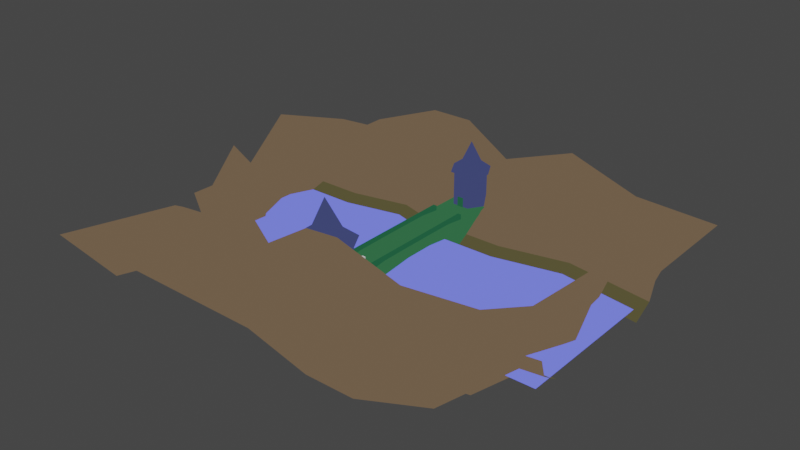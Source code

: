 # Source: bridge_stone.blend  (saved by Blender 2.82.7; exported with 4.5.12 LTS)
import bpy
from mathutils import Matrix  # noqa: F401  (used for matrix-valued properties, if any)

bpy.ops.wm.read_factory_settings(use_empty=True)
scene = bpy.context.scene
scene.name = 'Scene'

# ---- collections
col_collection = bpy.data.collections.new('Collection'); scene.collection.children.link(col_collection)

# ---- materials (node trees are filled in below, after node groups)
mat_mat1 = bpy.data.materials.new('mat1')
mat_mat1.alpha_threshold = 0.0
mat_mat1.use_transparent_shadow = False
mat_mat1.line_color = (0.0, 0.0, 0.0, 1.0)
mat_mat2 = bpy.data.materials.new('mat2')
mat_mat2.use_transparent_shadow = False
mat_mat3 = bpy.data.materials.new('mat3')
mat_mat3.use_transparent_shadow = False
mat_mat4 = bpy.data.materials.new('mat4')
mat_mat4.use_transparent_shadow = False
mat_mat5 = bpy.data.materials.new('mat5')
mat_mat5.use_transparent_shadow = False
mat_mat6 = bpy.data.materials.new('mat6')
mat_mat6.use_transparent_shadow = False

# ---- material node trees
mat_mat1.use_nodes = True; mat_mat1.node_tree.nodes.clear()
_N = mat_mat1.node_tree.nodes; _L = mat_mat1.node_tree.links
n0 = _N.new('ShaderNodeOutputMaterial'); n0.name = 'Material Output'; n0.location = (300, 300)
n1 = _N.new('ShaderNodeRGB'); n1.name = 'RGB'; n1.location = (9, 283)
n1.outputs[0].default_value = (0.02735, 0.1193, 0.04921, 1.0)
_L.new(n1.outputs[0], n0.inputs[0])
n0.is_active_output = True
mat_mat2.use_nodes = True; mat_mat2.node_tree.nodes.clear()
_N = mat_mat2.node_tree.nodes; _L = mat_mat2.node_tree.links
n0 = _N.new('ShaderNodeOutputMaterial'); n0.name = 'Material Output'; n0.location = (300, 300)
n1 = _N.new('ShaderNodeRGB'); n1.name = 'RGB'; n1.location = (87, 301)
n1.outputs[0].default_value = (0.1496, 0.1777, 1.0, 1.0)
_L.new(n1.outputs[0], n0.inputs[0])
n0.is_active_output = True
mat_mat3.use_nodes = True; mat_mat3.node_tree.nodes.clear()
_N = mat_mat3.node_tree.nodes; _L = mat_mat3.node_tree.links
n0 = _N.new('ShaderNodeOutputMaterial'); n0.name = 'Material Output'; n0.location = (300, 300)
n1 = _N.new('ShaderNodeRGB'); n1.name = 'RGB'; n1.location = (87, 301)
n1.outputs[0].default_value = (0.01393, 0.08898, 0.04114, 1.0)
_L.new(n1.outputs[0], n0.inputs[0])
n0.is_active_output = True
mat_mat4.use_nodes = True; mat_mat4.node_tree.nodes.clear()
_N = mat_mat4.node_tree.nodes; _L = mat_mat4.node_tree.links
n0 = _N.new('ShaderNodeOutputMaterial'); n0.name = 'Material Output'; n0.location = (300, 300)
n1 = _N.new('ShaderNodeRGB'); n1.name = 'RGB'; n1.location = (87, 301)
n1.outputs[0].default_value = (0.1329, 0.09025, 0.05499, 1.0)
_L.new(n1.outputs[0], n0.inputs[0])
n0.is_active_output = True
mat_mat5.use_nodes = True; mat_mat5.node_tree.nodes.clear()
_N = mat_mat5.node_tree.nodes; _L = mat_mat5.node_tree.links
n0 = _N.new('ShaderNodeOutputMaterial'); n0.name = 'Material Output'; n0.location = (300, 300)
n1 = _N.new('ShaderNodeRGB'); n1.name = 'RGB'; n1.location = (87, 301)
n1.outputs[0].default_value = (0.07829, 0.06973, 0.03034, 1.0)
_L.new(n1.outputs[0], n0.inputs[0])
n0.is_active_output = True
mat_mat6.use_nodes = True; mat_mat6.node_tree.nodes.clear()
_N = mat_mat6.node_tree.nodes; _L = mat_mat6.node_tree.links
n0 = _N.new('ShaderNodeOutputMaterial'); n0.name = 'Material Output'; n0.location = (300, 300)
n1 = _N.new('ShaderNodeRGB'); n1.name = 'RGB'; n1.location = (87, 301)
n1.outputs[0].default_value = (0.04073, 0.0499, 0.14, 1.0)
_L.new(n1.outputs[0], n0.inputs[0])
n0.is_active_output = True

# ---- world
world_world = bpy.data.worlds.new('World'); scene.world = world_world
world_world.use_nodes = True; world_world.node_tree.nodes.clear()
_N = world_world.node_tree.nodes; _L = world_world.node_tree.links
n0 = _N.new('ShaderNodeOutputWorld'); n0.name = 'World Output'; n0.location = (300, 300)
n1 = _N.new('ShaderNodeBackground'); n1.name = 'Background'; n1.location = (10, 300)
n1.inputs[0].default_value = (0.05088, 0.05088, 0.05088, 1.0)
_L.new(n1.outputs[0], n0.inputs[0])
n0.is_active_output = True
world_world.color = (0.05088, 0.05088, 0.05088)
world_world.use_sun_shadow = False
world_world.sun_shadow_jitter_overblur = 0.0

# ---- meshes
me_bridge_stone = bpy.data.meshes.new('bridge_stone')
me_bridge_stone.from_pydata([(10.02, 99.48, -0.9292), (10.02, 99.48, -16.16), (10.09, -35.67, -0.9292), (10.09, -35.67, -16.16), (-10.15, 99.48, -0.9292), (-10.15, 99.48, -16.16), (-10.09, -35.67, -0.9292), (-10.09, -35.67, -16.16), (10.05, 56.19, 0.6574), (-10.13, 56.19, -6.58), (10.05, 56.19, -6.58), (-10.13, 56.19, 0.6574), (-10.1, -4.271, -15.85), (10.07, -4.271, -0.6149), (-10.1, -4.271, -0.6149), (10.07, -4.271, -15.85), (-10.13, 66.98, -0.6149), (10.04, 66.98, -15.85), (-10.13, 66.98, -15.85), (10.04, 66.98, -0.6149), (-10.11, 23.12, 0.7798), (10.06, 23.12, -4.708), (-10.11, 23.12, -4.708), (10.06, 23.12, 0.7798), (-10.12, 39.93, -4.711), (10.05, 39.93, 0.7768), (-10.12, 39.93, 0.7768), (10.05, 39.93, -4.711), (-10.11, 5.617, -6.579), (10.06, 5.617, 0.6589), (-10.11, 5.617, 0.6589), (10.06, 5.617, -6.579), (-110.5, -17.82, -14.63), (113.6, -17.82, -14.63), (-110.5, 80.02, -14.63), (113.6, 80.02, -14.63), (-8.849, -4.331, -0.8696), (-8.849, -4.331, 2.08), (-9.244, 67.65, -0.8696), (-9.244, 67.65, 2.08), (-6.849, -4.32, -0.8696), (-6.849, -4.32, 2.08), (-7.244, 67.66, -0.8696), (-7.244, 67.66, 2.08), (7.229, -4.624, -0.8704), (7.229, -4.624, 2.081), (7.214, 67.39, -0.8704), (7.214, 67.39, 2.081), (9.23, -4.624, -0.8704), (9.23, -4.624, 2.081), (9.215, 67.4, -0.8704), (9.215, 67.4, 2.081), (114.6, -20.9, 1.761), (114.6, -2.401, -17.48), (117.3, -93.06, 19.66), (-115.3, -12.58, -10.91), (-115.1, -20.9, 1.761), (-115.1, -2.401, -17.48), (-115.4, -91.4, 12.33), (114.4, -12.58, -10.91), (-115.1, -15.6, -1.177), (114.5, -15.6, -1.177), (-57.48, -90.46, 12.76), (-57.7, 2.823, -17.48), (-57.86, -19.38, -0.6163), (-57.92, -7.354, -10.91), (-57.67, -12.03, -5.943), (73.03, -26.82, 1.761), (72.81, -18.5, -10.91), (72.97, -21.52, -1.177), (73.93, -89.19, 1.761), (73.03, -2.749, -17.48), (48.05, -89.19, 1.761), (47.15, 3.868, -17.48), (47.26, -23.54, 0.0007752), (46.93, -6.309, -10.91), (46.99, -15.23, -4.372), (17.41, -91.51, 12.76), (14.99, 8.919, -16.5), (17.44, -23.35, -1.104), (14.77, -1.258, -9.933), (17.33, -17.78, -3.549), (-77.24, -88.15, 1.761), (-78.14, 2.823, -17.48), (-78.14, -15.68, 1.761), (-78.36, -7.354, -10.91), (-78.2, -10.38, -1.177), (-111.3, 80.79, 1.761), (-111.3, 60.59, -17.48), (-111.9, 142.6, 1.761), (118.6, 71.57, -10.91), (118.4, 80.79, 1.761), (118.4, 60.59, -17.48), (117.8, 142.6, 1.761), (-111.0, 71.57, -10.91), (118.5, 75.49, -1.177), (-111.2, 75.49, -1.177), (29.74, 141.5, 18.14), (30.34, 60.59, -17.48), (29.37, 82.99, -2.123), (30.56, 71.57, -10.91), (29.29, 78.39, -6.07), (-69.69, 80.79, 1.761), (-69.47, 71.57, -10.91), (-69.64, 75.49, -1.177), (-69.4, 145.0, 17.82), (-69.69, 60.59, -17.48), (-43.52, 145.0, 17.82), (-37.18, 67.58, -17.48), (-37.18, 87.77, 1.761), (-36.96, 78.55, -10.91), (-37.12, 82.47, -1.177), (-14.46, 142.6, 1.761), (-13.86, 60.59, -17.48), (-14.38, 86.54, -1.418), (-13.63, 71.57, -10.91), (-14.32, 81.24, -4.356), (68.52, 146.2, 1.761), (68.77, 68.79, -17.48), (69.12, 88.99, 1.761), (69.0, 79.77, -10.91), (68.83, 83.69, -1.177), (-74.84, -25.38, -24.22), (-82.51, -33.3, 23.53), (-86.59, 84.28, -24.22), (-92.5, 88.09, 23.53), (87.32, -28.27, -24.22), (93.23, -32.08, 23.53), (81.28, 88.6, -24.22), (86.9, 95.64, 23.53), (-50.58, 95.49, -24.22), (-51.97, 104.8, 18.24), (39.96, 88.02, 33.17), (38.59, 83.43, -24.03), (-101.2, 51.81, -24.22), (-108.3, 53.82, 32.84), (-89.34, -7.926, -24.22), (-96.36, -9.819, 15.09), (93.86, -1.336, -24.22), (99.8, -2.052, 13.91), (105.3, 25.76, -24.22), (111.3, 25.47, 23.53), (92.28, 64.22, -23.58), (101.6, 69.81, 6.964), (-47.63, -29.47, -24.22), (-48.18, -38.34, 42.69), (52.28, -33.88, -24.22), (55.4, -37.68, 23.53), (29.19, -48.33, 42.05), (30.26, -33.88, -24.22), (-106.2, 26.77, 12.81), (-92.0, 25.84, -22.85), (-98.42, 8.754, 31.33), (-92.75, 9.561, -24.46), (-25.19, 96.19, -24.22), (-24.1, 103.2, 29.45), (9.74, 94.75, -25.42), (13.88, 107.7, 17.92), (63.41, 92.63, 17.37), (62.89, 84.9, -24.32), (5.346, -43.17, 36.73), (6.092, -36.26, -25.68), (-21.01, -41.78, 19.73), (-22.88, -35.48, -24.95), (14.77, -26.42, 21.55), (14.77, -26.42, -8.65), (17.55, -26.41, 22.01), (8.046, -38.11, -8.65), (9.436, -40.51, 22.01), (-5.444, -38.13, -8.65), (-6.827, -40.54, 22.01), (-12.21, -26.46, -8.65), (-14.98, -26.47, 22.01), (-5.482, -14.77, -8.65), (-6.873, -12.37, 22.01), (8.008, -14.75, -8.65), (9.391, -12.34, 22.01), (8.046, -38.11, 21.55), (-5.444, -38.13, 21.55), (-12.21, -26.46, 21.55), (-5.482, -14.77, 21.55), (8.008, -14.75, 21.55), (9.577, -26.43, 28.0), (5.441, -33.62, 28.0), (-2.854, -33.63, 28.0), (-7.014, -26.45, 28.0), (-2.878, -19.26, 28.0), (5.418, -19.25, 28.0), (1.282, -26.44, 44.7), (-0.3421, -14.94, -0.9767), (-0.3421, -14.94, 4.438), (-0.3421, -14.25, -0.9767), (-0.3421, -14.25, 4.438), (2.922, -14.94, -0.9767), (2.922, -14.94, 4.438), (2.922, -14.25, -0.9767), (2.922, -14.25, 4.438), (-9.848, 88.32, 18.06), (-9.848, 88.32, -3.243), (-11.8, 88.36, 18.38), (-4.955, 96.48, -3.243), (-5.905, 98.19, 18.38), (4.558, 96.33, -3.243), (5.564, 98.0, 18.38), (9.178, 88.01, -3.243), (11.13, 87.98, 18.38), (4.285, 79.85, -3.243), (5.235, 78.14, 18.38), (-5.228, 80.01, -3.243), (-6.235, 78.33, 18.38), (-4.955, 96.48, 18.06), (4.558, 96.33, 18.06), (9.178, 88.01, 18.06), (4.285, 79.85, 18.06), (-5.228, 80.01, 18.06), (-6.185, 88.26, 22.61), (-3.176, 93.28, 22.61), (2.674, 93.18, 22.61), (5.515, 88.07, 22.61), (2.506, 83.05, 22.61), (-3.344, 83.15, 22.61), (-0.3352, 88.17, 34.38), (1.079, 80.09, -0.9767), (1.079, 80.09, 4.438), (1.067, 79.4, -0.9767), (1.067, 79.4, 4.438), (-2.184, 80.15, -0.9767), (-2.184, 80.15, 4.438), (-2.197, 79.46, -0.9767), (-2.197, 79.46, 4.438)], [], [(13, 14, 6, 2), (18, 16, 4, 5), (15, 13, 2, 3), (12, 14, 30, 28), (24, 26, 11, 9), (19, 16, 11, 8), (18, 17, 10, 9), (7, 6, 14, 12), (31, 29, 13, 15), (28, 31, 15, 12), (29, 30, 14, 13), (0, 4, 16, 19), (32, 33, 35, 34), (1, 0, 19, 17), (9, 11, 16, 18), (17, 19, 8, 10), (22, 20, 26, 24), (24, 27, 21, 22), (28, 30, 20, 22), (25, 26, 20, 23), (8, 11, 26, 25), (9, 10, 27, 24), (10, 8, 25, 27), (27, 25, 23, 21), (23, 20, 30, 29), (22, 21, 31, 28), (21, 23, 29, 31), (36, 37, 39, 38), (38, 39, 43, 42), (42, 43, 41, 40), (40, 41, 37, 36), (44, 45, 47, 46), (43, 39, 37, 41), (46, 47, 51, 50), (50, 51, 49, 48), (48, 49, 45, 44), (51, 47, 45, 49), (64, 84, 82, 62), (68, 69, 61, 59), (71, 68, 59, 53), (69, 67, 52, 61), (86, 84, 64, 66), (83, 85, 65, 63), (85, 86, 66, 65), (67, 74, 72, 70), (134, 135, 150, 151), (76, 74, 67, 69), (73, 75, 68, 71), (75, 76, 69, 68), (80, 81, 76, 75), (78, 80, 75, 73), (81, 79, 74, 76), (74, 79, 77, 72), (66, 64, 79, 81), (63, 65, 80, 78), (65, 66, 81, 80), (56, 58, 82, 84), (55, 60, 86, 85), (57, 55, 85, 83), (60, 56, 84, 86), (67, 70, 54, 52), (109, 107, 105, 102), (103, 104, 96, 94), (106, 103, 94, 88), (104, 102, 87, 96), (121, 119, 99, 101), (118, 120, 100, 98), (120, 121, 101, 100), (87, 102, 105, 89), (119, 117, 97, 99), (111, 109, 102, 104), (108, 110, 103, 106), (110, 111, 104, 103), (115, 116, 111, 110), (113, 115, 110, 108), (116, 114, 109, 111), (114, 99, 97, 112), (101, 99, 114, 116), (98, 100, 115, 113), (100, 101, 116, 115), (79, 64, 62, 77), (90, 95, 121, 120), (92, 90, 120, 118), (95, 91, 119, 121), (109, 114, 112, 107), (154, 156, 157, 155), (151, 150, 152, 153), (128, 129, 158, 159), (130, 154, 155, 131), (124, 130, 131, 125), (161, 160, 148, 149), (159, 158, 132, 133), (140, 138, 139, 141), (153, 152, 137, 136), (126, 127, 139, 138), (136, 137, 123, 122), (122, 123, 145, 144), (156, 133, 132, 157), (146, 149, 148, 147), (119, 91, 93, 117), (142, 140, 141, 143), (134, 124, 125, 135), (142, 143, 129, 128), (126, 146, 147, 127), (163, 162, 160, 161), (144, 145, 162, 163), (167, 177, 178, 169), (172, 185, 186, 174), (164, 166, 168, 177), (165, 164, 177, 167), (170, 184, 185, 172), (177, 168, 170, 178), (171, 179, 180, 173), (168, 183, 184, 170), (178, 170, 172, 179), (173, 180, 181, 175), (179, 172, 174, 180), (175, 181, 164, 165), (174, 186, 187, 176), (180, 174, 176, 181), (169, 178, 179, 171), (166, 182, 183, 168), (181, 176, 166, 164), (183, 182, 188), (185, 184, 188), (187, 186, 188), (184, 183, 188), (186, 185, 188), (182, 187, 188), (176, 187, 182, 166), (189, 190, 192, 191), (191, 192, 196, 195), (195, 196, 194, 193), (205, 218, 219, 207), (200, 210, 211, 202), (196, 192, 190, 194), (197, 199, 201, 210), (198, 197, 210, 200), (203, 217, 218, 205), (210, 201, 203, 211), (204, 212, 213, 206), (201, 216, 217, 203), (211, 203, 205, 212), (206, 213, 214, 208), (212, 205, 207, 213), (208, 214, 197, 198), (207, 219, 220, 209), (213, 207, 209, 214), (202, 211, 212, 204), (199, 215, 216, 201), (214, 209, 199, 197), (216, 215, 221), (218, 217, 221), (220, 219, 221), (217, 216, 221), (219, 218, 221), (215, 220, 221), (209, 220, 215, 199), (222, 223, 225, 224), (224, 225, 229, 228), (228, 229, 227, 226), (229, 225, 223, 227)])
me_bridge_stone.polygons.foreach_set('material_index', [0, 0, 0, 0, 0, 0, 0, 0, 0, 0, 0, 0, 1, 0, 0, 0, 0, 0, 0, 0, 0, 0, 0, 0, 0, 0, 0, 2, 2, 2, 2, 2, 2, 2, 2, 2, 2, 3, 3, 4, 3, 3, 4, 3, 3, 3, 3, 4, 3, 3, 4, 3, 3, 3, 4, 3, 3, 3, 4, 3, 3, 3, 3, 4, 3, 3, 4, 3, 3, 3, 3, 4, 3, 3, 4, 3, 3, 3, 4, 3, 3, 3, 4, 3, 3, 3, 3, 3, 3, 3, 3, 3, 3, 3, 3, 3, 3, 3, 3, 3, 3, 3, 3, 3, 3, 3, 5, 5, 5, 5, 5, 5, 5, 5, 5, 5, 5, 5, 5, 5, 5, 5, 5, 5, 5, 5, 5, 5, 5, 5, 2, 2, 2, 5, 5, 2, 5, 5, 5, 5, 5, 5, 5, 5, 5, 5, 5, 5, 5, 5, 5, 5, 5, 5, 5, 5, 5, 5, 2, 2, 2, 2])
_uv = me_bridge_stone.uv_layers.new(name='UVMap')
_uv.uv.foreach_set('vector', [0.3162, 0.5859, 0.2726, 0.5859, 0.2726, 0.5179, 0.3162, 0.5179, 0.3527, 0.5882, 0.3198, 0.5882, 0.3204, 0.5179, 0.3534, 0.5179, 0.3899, 0.5859, 0.3569, 0.5859, 0.3576, 0.5179, 0.3906, 0.5179, 0.3527, 0.7425, 0.3198, 0.7425, 0.317, 0.7211, 0.3327, 0.7211, 0.3286, 0.6468, 0.3168, 0.6468, 0.317, 0.6116, 0.3327, 0.6116, 0.3162, 0.7404, 0.2726, 0.7404, 0.2726, 0.7169, 0.3162, 0.7169, 0.5213, 0.8191, 0.4776, 0.819, 0.4776, 0.7883, 0.5213, 0.7883, 0.3534, 0.8104, 0.3204, 0.8104, 0.3198, 0.7425, 0.3527, 0.7425, 0.3699, 0.6073, 0.3542, 0.6073, 0.3569, 0.5859, 0.3899, 0.5859, 0.5213, 0.6784, 0.4776, 0.6784, 0.4776, 0.649, 0.5213, 0.649, 0.3162, 0.6074, 0.2726, 0.6075, 0.2726, 0.5859, 0.3162, 0.5859, 0.3162, 0.8108, 0.2726, 0.8108, 0.2726, 0.7404, 0.3162, 0.7404, 0.7964, 0.5148, 0.7964, 0.9997, 0.5847, 0.9997, 0.5847, 0.5148, 0.3906, 0.8104, 0.3576, 0.8104, 0.3569, 0.7401, 0.3899, 0.7401, 0.3327, 0.6116, 0.317, 0.6116, 0.3198, 0.5882, 0.3527, 0.5882, 0.3899, 0.7401, 0.3569, 0.7401, 0.3542, 0.7167, 0.3699, 0.7167, 0.3286, 0.6832, 0.3167, 0.6832, 0.3168, 0.6468, 0.3286, 0.6468, 0.5213, 0.7529, 0.4776, 0.7528, 0.4776, 0.7165, 0.5213, 0.7165, 0.3327, 0.7211, 0.317, 0.7211, 0.3167, 0.6832, 0.3286, 0.6832, 0.3162, 0.6817, 0.2726, 0.6817, 0.2726, 0.6454, 0.3162, 0.6453, 0.3162, 0.7169, 0.2726, 0.7169, 0.2726, 0.6817, 0.3162, 0.6817, 0.5213, 0.7883, 0.4776, 0.7883, 0.4776, 0.7528, 0.5213, 0.7529, 0.3699, 0.7167, 0.3542, 0.7167, 0.3539, 0.6815, 0.3658, 0.6815, 0.3658, 0.6815, 0.3539, 0.6815, 0.3539, 0.6452, 0.3658, 0.6452, 0.3162, 0.6453, 0.2726, 0.6454, 0.2726, 0.6075, 0.3162, 0.6074, 0.5213, 0.7165, 0.4776, 0.7165, 0.4776, 0.6784, 0.5213, 0.6784, 0.3658, 0.6452, 0.3539, 0.6452, 0.3542, 0.6073, 0.3699, 0.6073, 0.1099, 0.727, 0.1099, 0.7206, 0.2657, 0.7206, 0.2657, 0.727, 0.272, 0.7206, 0.2657, 0.7206, 0.2657, 0.7162, 0.272, 0.7162, 0.2657, 0.7099, 0.2657, 0.7162, 0.1099, 0.7162, 0.1099, 0.7099, 0.1035, 0.7162, 0.1099, 0.7162, 0.1099, 0.7206, 0.1035, 0.7206, 0.4082, 0.6802, 0.4018, 0.6802, 0.4018, 0.5243, 0.4082, 0.5243, 0.2657, 0.7162, 0.2657, 0.7206, 0.1099, 0.7206, 0.1099, 0.7162, 0.4018, 0.5179, 0.4018, 0.5243, 0.3975, 0.5243, 0.3975, 0.5179, 0.3911, 0.5243, 0.3975, 0.5243, 0.3975, 0.6802, 0.3911, 0.6802, 0.3975, 0.6866, 0.3975, 0.6802, 0.4018, 0.6802, 0.4018, 0.6866, 0.3975, 0.5243, 0.4018, 0.5243, 0.4018, 0.6802, 0.3975, 0.6802, 0.2491, 0.1251, 0.2458, 0.08062, 0.3991, 0.08532, 0.4059, 0.1328, 0.2264, 0.4144, 0.248, 0.4147, 0.237, 0.5045, 0.2145, 0.5021, 0.1906, 0.413, 0.2264, 0.4144, 0.2145, 0.5021, 0.1885, 0.5022, 0.248, 0.4147, 0.2612, 0.4149, 0.2497, 0.5046, 0.237, 0.5045, 0.2332, 0.08018, 0.2458, 0.08062, 0.2491, 0.1251, 0.2287, 0.1253, 0.1858, 0.08136, 0.212, 0.0802, 0.2136, 0.1249, 0.1869, 0.1258, 0.212, 0.0802, 0.2332, 0.08018, 0.2287, 0.1253, 0.2136, 0.1249, 0.2612, 0.4149, 0.2537, 0.3585, 0.3963, 0.3617, 0.396, 0.4172, 0.1556, 0.076, 0.03543, 0.04325, 0.09443, 0.0002595, 0.1752, 0.01963, 0.2332, 0.3576, 0.2537, 0.3585, 0.2612, 0.4149, 0.248, 0.4147, 0.1821, 0.3557, 0.2085, 0.3564, 0.2264, 0.4144, 0.1906, 0.413, 0.2085, 0.3564, 0.2332, 0.3576, 0.248, 0.4147, 0.2264, 0.4144, 0.2022, 0.2854, 0.2407, 0.2922, 0.2332, 0.3576, 0.2085, 0.3564, 0.1757, 0.2854, 0.2022, 0.2854, 0.2085, 0.3564, 0.1821, 0.3557, 0.2407, 0.2922, 0.254, 0.2927, 0.2537, 0.3585, 0.2332, 0.3576, 0.2537, 0.3585, 0.254, 0.2927, 0.4055, 0.2925, 0.3963, 0.3617, 0.2287, 0.1253, 0.2491, 0.1251, 0.254, 0.2927, 0.2407, 0.2922, 0.1869, 0.1258, 0.2136, 0.1249, 0.2022, 0.2854, 0.1757, 0.2854, 0.2136, 0.1249, 0.2287, 0.1253, 0.2407, 0.2922, 0.2022, 0.2854, 0.2551, 0.002231, 0.4087, 0.0002595, 0.3991, 0.08532, 0.2458, 0.08062, 0.2196, 0.0003984, 0.242, 0.002191, 0.2332, 0.08018, 0.212, 0.0802, 0.1938, 0.001369, 0.2196, 0.0003984, 0.212, 0.0802, 0.1858, 0.08136, 0.242, 0.002191, 0.2551, 0.002231, 0.2458, 0.08062, 0.2332, 0.08018, 0.2612, 0.4149, 0.396, 0.4172, 0.4087, 0.5174, 0.2497, 0.5046, 0.7139, 0.1688, 0.5847, 0.1518, 0.5858, 0.0964, 0.7279, 0.09789, 0.7635, 0.1007, 0.7409, 0.09841, 0.7453, 0.00926, 0.7682, 0.01077, 0.7912, 0.1012, 0.7635, 0.1007, 0.7682, 0.01077, 0.7957, 0.0117, 0.7409, 0.09841, 0.7279, 0.09789, 0.7323, 0.008503, 0.7453, 0.00926, 0.7277, 0.4049, 0.7145, 0.4058, 0.7289, 0.318, 0.7421, 0.3176, 0.7778, 0.4026, 0.7504, 0.4042, 0.7608, 0.3198, 0.7886, 0.3184, 0.7504, 0.4042, 0.7277, 0.4049, 0.7421, 0.3176, 0.7608, 0.3198, 0.7323, 0.008503, 0.7279, 0.09789, 0.5858, 0.0964, 0.6004, 0.0002595, 0.7145, 0.4058, 0.5906, 0.4104, 0.5954, 0.3213, 0.7289, 0.318, 0.7271, 0.1689, 0.7139, 0.1688, 0.7279, 0.09789, 0.7409, 0.09841, 0.7767, 0.1711, 0.7497, 0.1707, 0.7635, 0.1007, 0.7912, 0.1012, 0.7497, 0.1707, 0.7271, 0.1689, 0.7409, 0.09841, 0.7635, 0.1007, 0.7596, 0.2222, 0.7334, 0.22, 0.7271, 0.1689, 0.7497, 0.1707, 0.7876, 0.2222, 0.7596, 0.2222, 0.7497, 0.1707, 0.7767, 0.1711, 0.7334, 0.22, 0.7198, 0.22, 0.7139, 0.1688, 0.7271, 0.1689, 0.7198, 0.22, 0.7289, 0.318, 0.5954, 0.3213, 0.5959, 0.2221, 0.7421, 0.3176, 0.7289, 0.318, 0.7198, 0.22, 0.7334, 0.22, 0.7886, 0.3184, 0.7608, 0.3198, 0.7596, 0.2222, 0.7876, 0.2222, 0.7608, 0.3198, 0.7421, 0.3176, 0.7334, 0.22, 0.7596, 0.2222, 0.254, 0.2927, 0.2491, 0.1251, 0.4059, 0.1328, 0.4055, 0.2925, 0.7682, 0.5108, 0.7452, 0.5128, 0.7277, 0.4049, 0.7504, 0.4042, 0.7957, 0.5096, 0.7682, 0.5108, 0.7504, 0.4042, 0.7778, 0.4026, 0.7452, 0.5128, 0.7323, 0.5129, 0.7145, 0.4058, 0.7277, 0.4049, 0.7139, 0.1688, 0.7198, 0.22, 0.5959, 0.2221, 0.5847, 0.1518, 0.1227, 0.2865, 0.1226, 0.3623, 0.02433, 0.3666, 0.005669, 0.2822, 0.5841, 0.6186, 0.5066, 0.6485, 0.4577, 0.6167, 0.5747, 0.5844, 0.1302, 0.5225, 0.02698, 0.5427, 0.03707, 0.4908, 0.1284, 0.4819, 0.1264, 0.2317, 0.1227, 0.2865, 0.005669, 0.2822, 0.03271, 0.2229, 0.1367, 0.1507, 0.1264, 0.2317, 0.03271, 0.2229, 0.0349, 0.1274, 0.558, 0.3214, 0.4221, 0.3215, 0.4092, 0.269, 0.5561, 0.2688, 0.1284, 0.4819, 0.03707, 0.4908, 0.0002595, 0.4409, 0.124, 0.4294, 0.5841, 0.02295, 0.573, 0.08565, 0.4914, 0.06746, 0.4825, 0.0002595, 0.5747, 0.5844, 0.4577, 0.6167, 0.4804, 0.5682, 0.5644, 0.5472, 0.561, 0.1444, 0.4577, 0.1285, 0.4914, 0.06746, 0.573, 0.08565, 0.5644, 0.5472, 0.4804, 0.5682, 0.4511, 0.5138, 0.5561, 0.4988, 0.5561, 0.4988, 0.4511, 0.5138, 0.4094, 0.4389, 0.5555, 0.4393, 0.1226, 0.3623, 0.124, 0.4294, 0.0002595, 0.4409, 0.02433, 0.3666, 0.5575, 0.2212, 0.5561, 0.2688, 0.4092, 0.269, 0.4541, 0.2112, 0.7145, 0.4058, 0.7323, 0.5129, 0.6017, 0.5142, 0.5906, 0.4104, 0.1457, 0.5782, 0.1752, 0.6611, 0.07887, 0.7006, 0.07786, 0.596, 0.1556, 0.076, 0.1367, 0.1507, 0.0349, 0.1274, 0.03543, 0.04325, 0.1457, 0.5782, 0.07786, 0.596, 0.02698, 0.5427, 0.1302, 0.5225, 0.561, 0.1444, 0.5575, 0.2212, 0.4541, 0.2112, 0.4577, 0.1285, 0.556, 0.3841, 0.4584, 0.3789, 0.4221, 0.3215, 0.558, 0.3214, 0.5555, 0.4393, 0.4094, 0.4389, 0.4584, 0.3789, 0.556, 0.3841, 0.2523, 0.6119, 0.1819, 0.6116, 0.1883, 0.5751, 0.2548, 0.5901, 0.03457, 0.8098, 0.04134, 0.7912, 0.05853, 0.7944, 0.06399, 0.8117, 0.1847, 0.6487, 0.1789, 0.6503, 0.1757, 0.6117, 0.1819, 0.6116, 0.2545, 0.6342, 0.1847, 0.6487, 0.1819, 0.6116, 0.2523, 0.6119, 0.01089, 0.7909, 0.02747, 0.778, 0.04134, 0.7912, 0.03457, 0.8098, 0.1819, 0.6116, 0.1757, 0.6117, 0.1824, 0.5736, 0.1883, 0.5751, 0.2618, 0.5695, 0.2048, 0.5433, 0.2304, 0.5242, 0.272, 0.5512, 0.0002595, 0.7616, 0.02186, 0.7589, 0.02747, 0.778, 0.01089, 0.7909, 0.1883, 0.5751, 0.1824, 0.5736, 0.1999, 0.5395, 0.2048, 0.5433, 0.272, 0.6806, 0.2177, 0.7044, 0.1967, 0.6823, 0.2614, 0.6563, 0.2048, 0.5433, 0.1999, 0.5395, 0.2297, 0.5179, 0.2304, 0.5242, 0.2614, 0.6563, 0.1967, 0.6823, 0.1847, 0.6487, 0.2545, 0.6342, 0.06399, 0.7011, 0.05828, 0.7217, 0.04055, 0.7253, 0.02947, 0.706, 0.2177, 0.7044, 0.2163, 0.7093, 0.1921, 0.6855, 0.1967, 0.6823, 0.2548, 0.5901, 0.1883, 0.5751, 0.2048, 0.5433, 0.2618, 0.5695, 0.006438, 0.7301, 0.02661, 0.7393, 0.02186, 0.7589, 0.0002595, 0.7616, 0.1967, 0.6823, 0.1921, 0.6855, 0.1789, 0.6503, 0.1847, 0.6487, 0.02186, 0.7589, 0.02661, 0.7393, 0.0628, 0.7584, 0.04134, 0.7912, 0.02747, 0.778, 0.0628, 0.7584, 0.04055, 0.7253, 0.05828, 0.7217, 0.0628, 0.7584, 0.02747, 0.778, 0.02186, 0.7589, 0.0628, 0.7584, 0.05853, 0.7944, 0.04134, 0.7912, 0.0628, 0.7584, 0.02661, 0.7393, 0.04055, 0.7253, 0.0628, 0.7584, 0.02947, 0.706, 0.04055, 0.7253, 0.02661, 0.7393, 0.006438, 0.7301, 0.5773, 0.6596, 0.5773, 0.6713, 0.5758, 0.6713, 0.5758, 0.6596, 0.5758, 0.6596, 0.5758, 0.6713, 0.5688, 0.6713, 0.5688, 0.6596, 0.5688, 0.6596, 0.5688, 0.6713, 0.5673, 0.6713, 0.5673, 0.6596, 0.546, 0.7257, 0.5508, 0.7125, 0.5629, 0.7148, 0.5668, 0.7271, 0.4635, 0.7145, 0.4136, 0.7137, 0.4197, 0.6878, 0.4653, 0.6988, 0.5688, 0.6713, 0.5758, 0.6713, 0.5758, 0.6728, 0.5688, 0.6728, 0.4151, 0.7402, 0.4109, 0.7413, 0.4092, 0.7136, 0.4136, 0.7137, 0.4649, 0.7304, 0.4151, 0.7402, 0.4136, 0.7137, 0.4635, 0.7145, 0.5293, 0.7124, 0.541, 0.7033, 0.5508, 0.7125, 0.546, 0.7257, 0.4136, 0.7137, 0.4092, 0.7136, 0.4153, 0.6862, 0.4197, 0.6878, 0.4701, 0.6846, 0.4307, 0.6655, 0.4483, 0.6532, 0.4771, 0.6723, 0.5218, 0.6917, 0.537, 0.6898, 0.541, 0.7033, 0.5293, 0.7124, 0.4197, 0.6878, 0.4153, 0.6862, 0.4278, 0.6629, 0.4307, 0.6655, 0.4771, 0.7636, 0.4381, 0.7803, 0.4233, 0.7643, 0.4697, 0.7462, 0.4307, 0.6655, 0.4278, 0.6629, 0.4479, 0.649, 0.4483, 0.6532, 0.4697, 0.7462, 0.4233, 0.7643, 0.4151, 0.7402, 0.4649, 0.7304, 0.5668, 0.649, 0.5627, 0.6636, 0.5502, 0.6661, 0.5424, 0.6525, 0.4381, 0.7803, 0.4371, 0.7838, 0.42, 0.7666, 0.4233, 0.7643, 0.4653, 0.6988, 0.4197, 0.6878, 0.4307, 0.6655, 0.4701, 0.6846, 0.5262, 0.6695, 0.5404, 0.676, 0.537, 0.6898, 0.5218, 0.6917, 0.4233, 0.7643, 0.42, 0.7666, 0.4109, 0.7413, 0.4151, 0.7402, 0.537, 0.6898, 0.5404, 0.676, 0.5659, 0.6894, 0.5508, 0.7125, 0.541, 0.7033, 0.5659, 0.6894, 0.5502, 0.6661, 0.5627, 0.6636, 0.5659, 0.6894, 0.541, 0.7033, 0.537, 0.6898, 0.5659, 0.6894, 0.5629, 0.7148, 0.5508, 0.7125, 0.5659, 0.6894, 0.5404, 0.676, 0.5502, 0.6661, 0.5659, 0.6894, 0.5424, 0.6525, 0.5502, 0.6661, 0.5404, 0.676, 0.5262, 0.6695, 0.5805, 0.6591, 0.5688, 0.6591, 0.5688, 0.6576, 0.5805, 0.6576, 0.5805, 0.6576, 0.5688, 0.6576, 0.5688, 0.6505, 0.5805, 0.6505, 0.5805, 0.6505, 0.5688, 0.6505, 0.5688, 0.649, 0.5805, 0.649, 0.5688, 0.6505, 0.5688, 0.6576, 0.5673, 0.6576, 0.5673, 0.6505])
me_bridge_stone.materials.append(mat_mat1)
me_bridge_stone.materials.append(mat_mat2)
me_bridge_stone.materials.append(mat_mat3)
me_bridge_stone.materials.append(mat_mat4)
me_bridge_stone.materials.append(mat_mat5)
me_bridge_stone.materials.append(mat_mat6)
me_bridge_stone.use_remesh_preserve_volume = False
me_bridge_stone.use_remesh_preserve_attributes = False
me_bridge_stone.use_mirror_vertex_groups = False
me_bridge_stone.update()
me_ref = bpy.data.meshes.new('REF')
me_ref.from_pydata([(-1.0, -1.0, -1.0), (-1.0, -1.0, 1.0), (-1.0, 1.0, -1.0), (-1.0, 1.0, 1.0), (1.0, -1.0, -1.0), (1.0, -1.0, 1.0), (1.0, 1.0, -1.0), (1.0, 1.0, 1.0)], [], [(0, 1, 3, 2), (2, 3, 7, 6), (6, 7, 5, 4), (4, 5, 1, 0), (2, 6, 4, 0), (7, 3, 1, 5)])
me_ref.use_remesh_fix_poles = True
me_ref.use_remesh_preserve_attributes = False
me_ref.use_mirror_vertex_groups = False
me_ref.update()

# ---- objects
ob_bridge_stone = bpy.data.objects.new('bridge_stone', me_bridge_stone)
ob_ref = bpy.data.objects.new('REF', me_ref)

# ---- transforms, parenting, visibility, modifiers, constraints
ob_bridge_stone.location = (0.0, 0.0, 0.0)
ob_bridge_stone.lock_rotations_4d = False
ob_bridge_stone.empty_display_type = 'ARROWS'
ob_bridge_stone.lineart.crease_threshold = 0.0
ob_ref.location = (0.0, 0.0, 1.0)
ob_ref.lineart.crease_threshold = 0.0

# ---- collection membership
col_collection.objects.link(ob_bridge_stone)
col_collection.objects.link(ob_ref)

# ---- scene / render settings (as saved in the file)
scene.frame_start = 1; scene.frame_end = 250; scene.frame_set(1)
scene.render.engine = 'BLENDER_EEVEE_NEXT'
scene.cycles.use_denoising = False
scene.cycles.samples = 128
scene.cycles.sampling_pattern = 'TABULATED_SOBOL'
scene.cycles.use_adaptive_sampling = False
scene.cycles.use_light_tree = False
scene.view_settings.view_transform = 'Filmic'
bpy.context.view_layer.update()

# ---- added for rendering (the .blend has no active camera and no usable light): camera, sun
cam_auto = bpy.data.cameras.new('AutoCamera')
cam_auto.lens = 50.0
cam_auto.sensor_width = 36.0
cam_auto.clip_end = 5553.67
ob_auto_camera = bpy.data.objects.new('AutoCamera', cam_auto)
scene.collection.objects.link(ob_auto_camera)
ob_auto_camera.location = (318.07, -353.16, 262.672)
ob_auto_camera.rotation_euler = (1.09748, -7.21219e-08, 0.694738)
scene.camera = ob_auto_camera
light_auto_sun = bpy.data.lights.new('AutoSun', 'SUN')
light_auto_sun.energy = 3.0
light_auto_sun.angle = 0.0523599
ob_auto_sun = bpy.data.objects.new('AutoSun', light_auto_sun)
scene.collection.objects.link(ob_auto_sun)
ob_auto_sun.rotation_euler = (0.872665, 0.174533, 0.523599)
bpy.context.view_layer.update()
